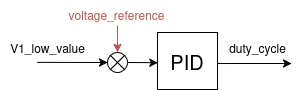

The diagram above was exported from draw.io. Its source (the exported page's mxGraphModel, read from the mxfile embedded in the PNG):
<mxGraphModel dx="5333" dy="5873" grid="0" gridSize="10" guides="1" tooltips="1" connect="1" arrows="1" fold="1" page="1" pageScale="1" pageWidth="1169" pageHeight="827" background="none" math="1" shadow="0">
  <root>
    <mxCell id="0" />
    <mxCell id="1" parent="0" />
    <mxCell id="2" value="" style="group;rounded=0;" connectable="0" vertex="1" parent="1">
      <mxGeometry x="7851" y="1145" width="281.00000000000006" height="89" as="geometry" />
    </mxCell>
    <mxCell id="3" value="" style="endArrow=classic;html=1;rounded=0;entryX=0;entryY=0.5;entryDx=0;entryDy=0;exitX=1.004;exitY=0.544;exitDx=0;exitDy=0;exitPerimeter=0;" edge="1" parent="2" source="4">
      <mxGeometry width="50" height="50" relative="1" as="geometry">
        <mxPoint x="238.99999999999994" y="63" as="sourcePoint" />
        <mxPoint x="274.99999999999994" y="63" as="targetPoint" />
      </mxGeometry>
    </mxCell>
    <mxCell id="4" value="&lt;font style=&quot;font-size: 20px;&quot;&gt;PID&lt;/font&gt;" style="whiteSpace=wrap;html=1;rounded=0;" vertex="1" parent="2">
      <mxGeometry x="140.99999999999994" y="32" width="60" height="57" as="geometry" />
    </mxCell>
    <mxCell id="5" style="edgeStyle=none;rounded=0;orthogonalLoop=1;jettySize=auto;html=1;exitX=0;exitY=0.5;exitDx=0;exitDy=0;entryX=0;entryY=0.5;entryDx=0;entryDy=0;" edge="1" parent="2" target="7">
      <mxGeometry relative="1" as="geometry">
        <mxPoint x="80.74999999999994" y="61.8599999999999" as="targetPoint" />
        <mxPoint x="20.749999999999943" y="61.87449275362292" as="sourcePoint" />
      </mxGeometry>
    </mxCell>
    <mxCell id="6" style="edgeStyle=none;rounded=0;orthogonalLoop=1;jettySize=auto;html=1;exitX=1;exitY=0.5;exitDx=0;exitDy=0;entryX=0.005;entryY=0.53;entryDx=0;entryDy=0;entryPerimeter=0;" edge="1" parent="2" source="7" target="4">
      <mxGeometry relative="1" as="geometry">
        <mxPoint x="170.99999999999994" y="62" as="targetPoint" />
        <mxPoint x="118.99999999999994" y="62" as="sourcePoint" />
      </mxGeometry>
    </mxCell>
    <mxCell id="7" value="" style="shape=sumEllipse;perimeter=ellipsePerimeter;whiteSpace=wrap;html=1;backgroundOutline=1;rounded=0;" vertex="1" parent="2">
      <mxGeometry x="90.99999999999994" y="52" width="20" height="20" as="geometry" />
    </mxCell>
    <mxCell id="8" value="&lt;span style=&quot;color: rgb(184, 84, 80);&quot;&gt;voltage_reference&lt;/span&gt;" style="text;html=1;align=center;verticalAlign=middle;resizable=0;points=[];autosize=1;strokeColor=none;fillColor=none;rounded=0;" vertex="1" parent="2">
      <mxGeometry x="39.99999999999994" width="120" height="30" as="geometry" />
    </mxCell>
    <mxCell id="9" style="edgeStyle=orthogonalEdgeStyle;rounded=0;orthogonalLoop=1;jettySize=auto;html=1;entryX=0.5;entryY=0;entryDx=0;entryDy=0;fillColor=#f8cecc;strokeColor=#b85450;" edge="1" parent="2">
      <mxGeometry relative="1" as="geometry">
        <mxPoint x="100.89999999999958" y="52" as="targetPoint" />
        <mxPoint x="100.99999999999994" y="25" as="sourcePoint" />
      </mxGeometry>
    </mxCell>
    <mxCell id="10" value="V1_low_value" style="text;html=1;align=center;verticalAlign=middle;resizable=0;points=[];autosize=1;strokeColor=none;fillColor=none;rounded=0;" vertex="1" parent="2">
      <mxGeometry x="-16" y="35" width="93" height="26" as="geometry" />
    </mxCell>
    <mxCell id="11" value="duty_cycle" style="text;html=1;align=center;verticalAlign=middle;resizable=0;points=[];autosize=1;strokeColor=none;fillColor=none;rounded=0;" vertex="1" parent="2">
      <mxGeometry x="201.00000000000006" y="33" width="80" height="30" as="geometry" />
    </mxCell>
  </root>
</mxGraphModel>